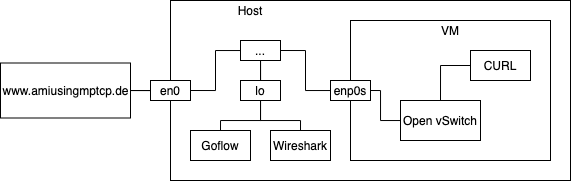

The diagram above was exported from draw.io. Its source (the exported page's mxGraphModel, read from the mxfile embedded in the PNG):
<mxGraphModel dx="1425" dy="761" grid="1" gridSize="10" guides="1" tooltips="1" connect="1" arrows="1" fold="1" page="1" pageScale="1" pageWidth="827" pageHeight="1169" math="0" shadow="0">
  <root>
    <mxCell id="0" />
    <mxCell id="1" parent="0" />
    <mxCell id="gNpWsu228guUkSF3IC3z-1" value="" style="rounded=0;whiteSpace=wrap;html=1;fillColor=none;" vertex="1" parent="1">
      <mxGeometry x="240" y="40" width="400" height="180" as="geometry" />
    </mxCell>
    <mxCell id="gNpWsu228guUkSF3IC3z-2" value="" style="rounded=0;whiteSpace=wrap;html=1;fillColor=none;" vertex="1" parent="1">
      <mxGeometry x="420" y="60" width="200" height="140" as="geometry" />
    </mxCell>
    <mxCell id="gNpWsu228guUkSF3IC3z-3" value="VM" style="text;html=1;strokeColor=none;fillColor=none;align=center;verticalAlign=middle;whiteSpace=wrap;rounded=0;" vertex="1" parent="1">
      <mxGeometry x="500" y="60" width="40" height="20" as="geometry" />
    </mxCell>
    <mxCell id="gNpWsu228guUkSF3IC3z-4" value="Host" style="text;html=1;strokeColor=none;fillColor=none;align=center;verticalAlign=middle;whiteSpace=wrap;rounded=0;" vertex="1" parent="1">
      <mxGeometry x="300" y="40" width="40" height="20" as="geometry" />
    </mxCell>
    <mxCell id="gNpWsu228guUkSF3IC3z-5" value="www.amiusingmptcp.de" style="html=1;fillColor=none;" vertex="1" parent="1">
      <mxGeometry x="70" y="102.5" width="130" height="55" as="geometry" />
    </mxCell>
    <mxCell id="gNpWsu228guUkSF3IC3z-26" style="edgeStyle=orthogonalEdgeStyle;rounded=0;orthogonalLoop=1;jettySize=auto;html=1;entryX=1;entryY=0.5;entryDx=0;entryDy=0;endArrow=none;endFill=0;" edge="1" parent="1" source="gNpWsu228guUkSF3IC3z-6" target="gNpWsu228guUkSF3IC3z-5">
      <mxGeometry relative="1" as="geometry" />
    </mxCell>
    <mxCell id="gNpWsu228guUkSF3IC3z-6" value="en0" style="rounded=0;whiteSpace=wrap;html=1;" vertex="1" parent="1">
      <mxGeometry x="220" y="120" width="40" height="20" as="geometry" />
    </mxCell>
    <mxCell id="gNpWsu228guUkSF3IC3z-18" style="edgeStyle=orthogonalEdgeStyle;rounded=0;orthogonalLoop=1;jettySize=auto;html=1;entryX=1;entryY=0.5;entryDx=0;entryDy=0;endArrow=none;endFill=0;" edge="1" parent="1" source="gNpWsu228guUkSF3IC3z-7" target="gNpWsu228guUkSF3IC3z-17">
      <mxGeometry relative="1" as="geometry" />
    </mxCell>
    <mxCell id="gNpWsu228guUkSF3IC3z-7" value="enp0s" style="rounded=0;whiteSpace=wrap;html=1;" vertex="1" parent="1">
      <mxGeometry x="400" y="120" width="40" height="20" as="geometry" />
    </mxCell>
    <mxCell id="gNpWsu228guUkSF3IC3z-12" style="edgeStyle=orthogonalEdgeStyle;rounded=0;orthogonalLoop=1;jettySize=auto;html=1;entryX=0.5;entryY=0;entryDx=0;entryDy=0;endArrow=none;endFill=0;" edge="1" parent="1" source="gNpWsu228guUkSF3IC3z-8" target="gNpWsu228guUkSF3IC3z-9">
      <mxGeometry relative="1" as="geometry">
        <Array as="points">
          <mxPoint x="510" y="105" />
        </Array>
      </mxGeometry>
    </mxCell>
    <mxCell id="gNpWsu228guUkSF3IC3z-8" value="CURL" style="rounded=0;whiteSpace=wrap;html=1;fillColor=#ffffff;" vertex="1" parent="1">
      <mxGeometry x="540" y="90" width="60" height="30" as="geometry" />
    </mxCell>
    <mxCell id="gNpWsu228guUkSF3IC3z-13" style="edgeStyle=orthogonalEdgeStyle;rounded=0;orthogonalLoop=1;jettySize=auto;html=1;entryX=1;entryY=0.5;entryDx=0;entryDy=0;endArrow=none;endFill=0;" edge="1" parent="1" source="gNpWsu228guUkSF3IC3z-9" target="gNpWsu228guUkSF3IC3z-7">
      <mxGeometry relative="1" as="geometry" />
    </mxCell>
    <mxCell id="gNpWsu228guUkSF3IC3z-9" value="Open vSwitch" style="rounded=0;whiteSpace=wrap;html=1;fillColor=#ffffff;" vertex="1" parent="1">
      <mxGeometry x="470" y="140" width="80" height="40" as="geometry" />
    </mxCell>
    <mxCell id="gNpWsu228guUkSF3IC3z-14" value="Goflow" style="rounded=0;whiteSpace=wrap;html=1;fillColor=#ffffff;" vertex="1" parent="1">
      <mxGeometry x="260" y="170" width="60" height="30" as="geometry" />
    </mxCell>
    <mxCell id="gNpWsu228guUkSF3IC3z-15" value="Wireshark" style="rounded=0;whiteSpace=wrap;html=1;fillColor=#ffffff;" vertex="1" parent="1">
      <mxGeometry x="340" y="170" width="60" height="30" as="geometry" />
    </mxCell>
    <mxCell id="gNpWsu228guUkSF3IC3z-19" style="edgeStyle=orthogonalEdgeStyle;rounded=0;orthogonalLoop=1;jettySize=auto;html=1;entryX=1;entryY=0.5;entryDx=0;entryDy=0;endArrow=none;endFill=0;" edge="1" parent="1" source="gNpWsu228guUkSF3IC3z-17" target="gNpWsu228guUkSF3IC3z-6">
      <mxGeometry relative="1" as="geometry" />
    </mxCell>
    <mxCell id="gNpWsu228guUkSF3IC3z-17" value="..." style="rounded=0;whiteSpace=wrap;html=1;" vertex="1" parent="1">
      <mxGeometry x="310" y="80" width="40" height="20" as="geometry" />
    </mxCell>
    <mxCell id="gNpWsu228guUkSF3IC3z-23" style="edgeStyle=orthogonalEdgeStyle;rounded=0;orthogonalLoop=1;jettySize=auto;html=1;entryX=0.5;entryY=1;entryDx=0;entryDy=0;endArrow=none;endFill=0;" edge="1" parent="1" source="gNpWsu228guUkSF3IC3z-22" target="gNpWsu228guUkSF3IC3z-17">
      <mxGeometry relative="1" as="geometry" />
    </mxCell>
    <mxCell id="gNpWsu228guUkSF3IC3z-24" style="edgeStyle=orthogonalEdgeStyle;rounded=0;orthogonalLoop=1;jettySize=auto;html=1;entryX=0.5;entryY=0;entryDx=0;entryDy=0;endArrow=none;endFill=0;" edge="1" parent="1" source="gNpWsu228guUkSF3IC3z-22" target="gNpWsu228guUkSF3IC3z-14">
      <mxGeometry relative="1" as="geometry" />
    </mxCell>
    <mxCell id="gNpWsu228guUkSF3IC3z-25" style="edgeStyle=orthogonalEdgeStyle;rounded=0;orthogonalLoop=1;jettySize=auto;html=1;entryX=0.5;entryY=0;entryDx=0;entryDy=0;endArrow=none;endFill=0;" edge="1" parent="1" source="gNpWsu228guUkSF3IC3z-22" target="gNpWsu228guUkSF3IC3z-15">
      <mxGeometry relative="1" as="geometry" />
    </mxCell>
    <mxCell id="gNpWsu228guUkSF3IC3z-22" value="lo" style="rounded=0;whiteSpace=wrap;html=1;" vertex="1" parent="1">
      <mxGeometry x="310" y="120" width="40" height="20" as="geometry" />
    </mxCell>
  </root>
</mxGraphModel>